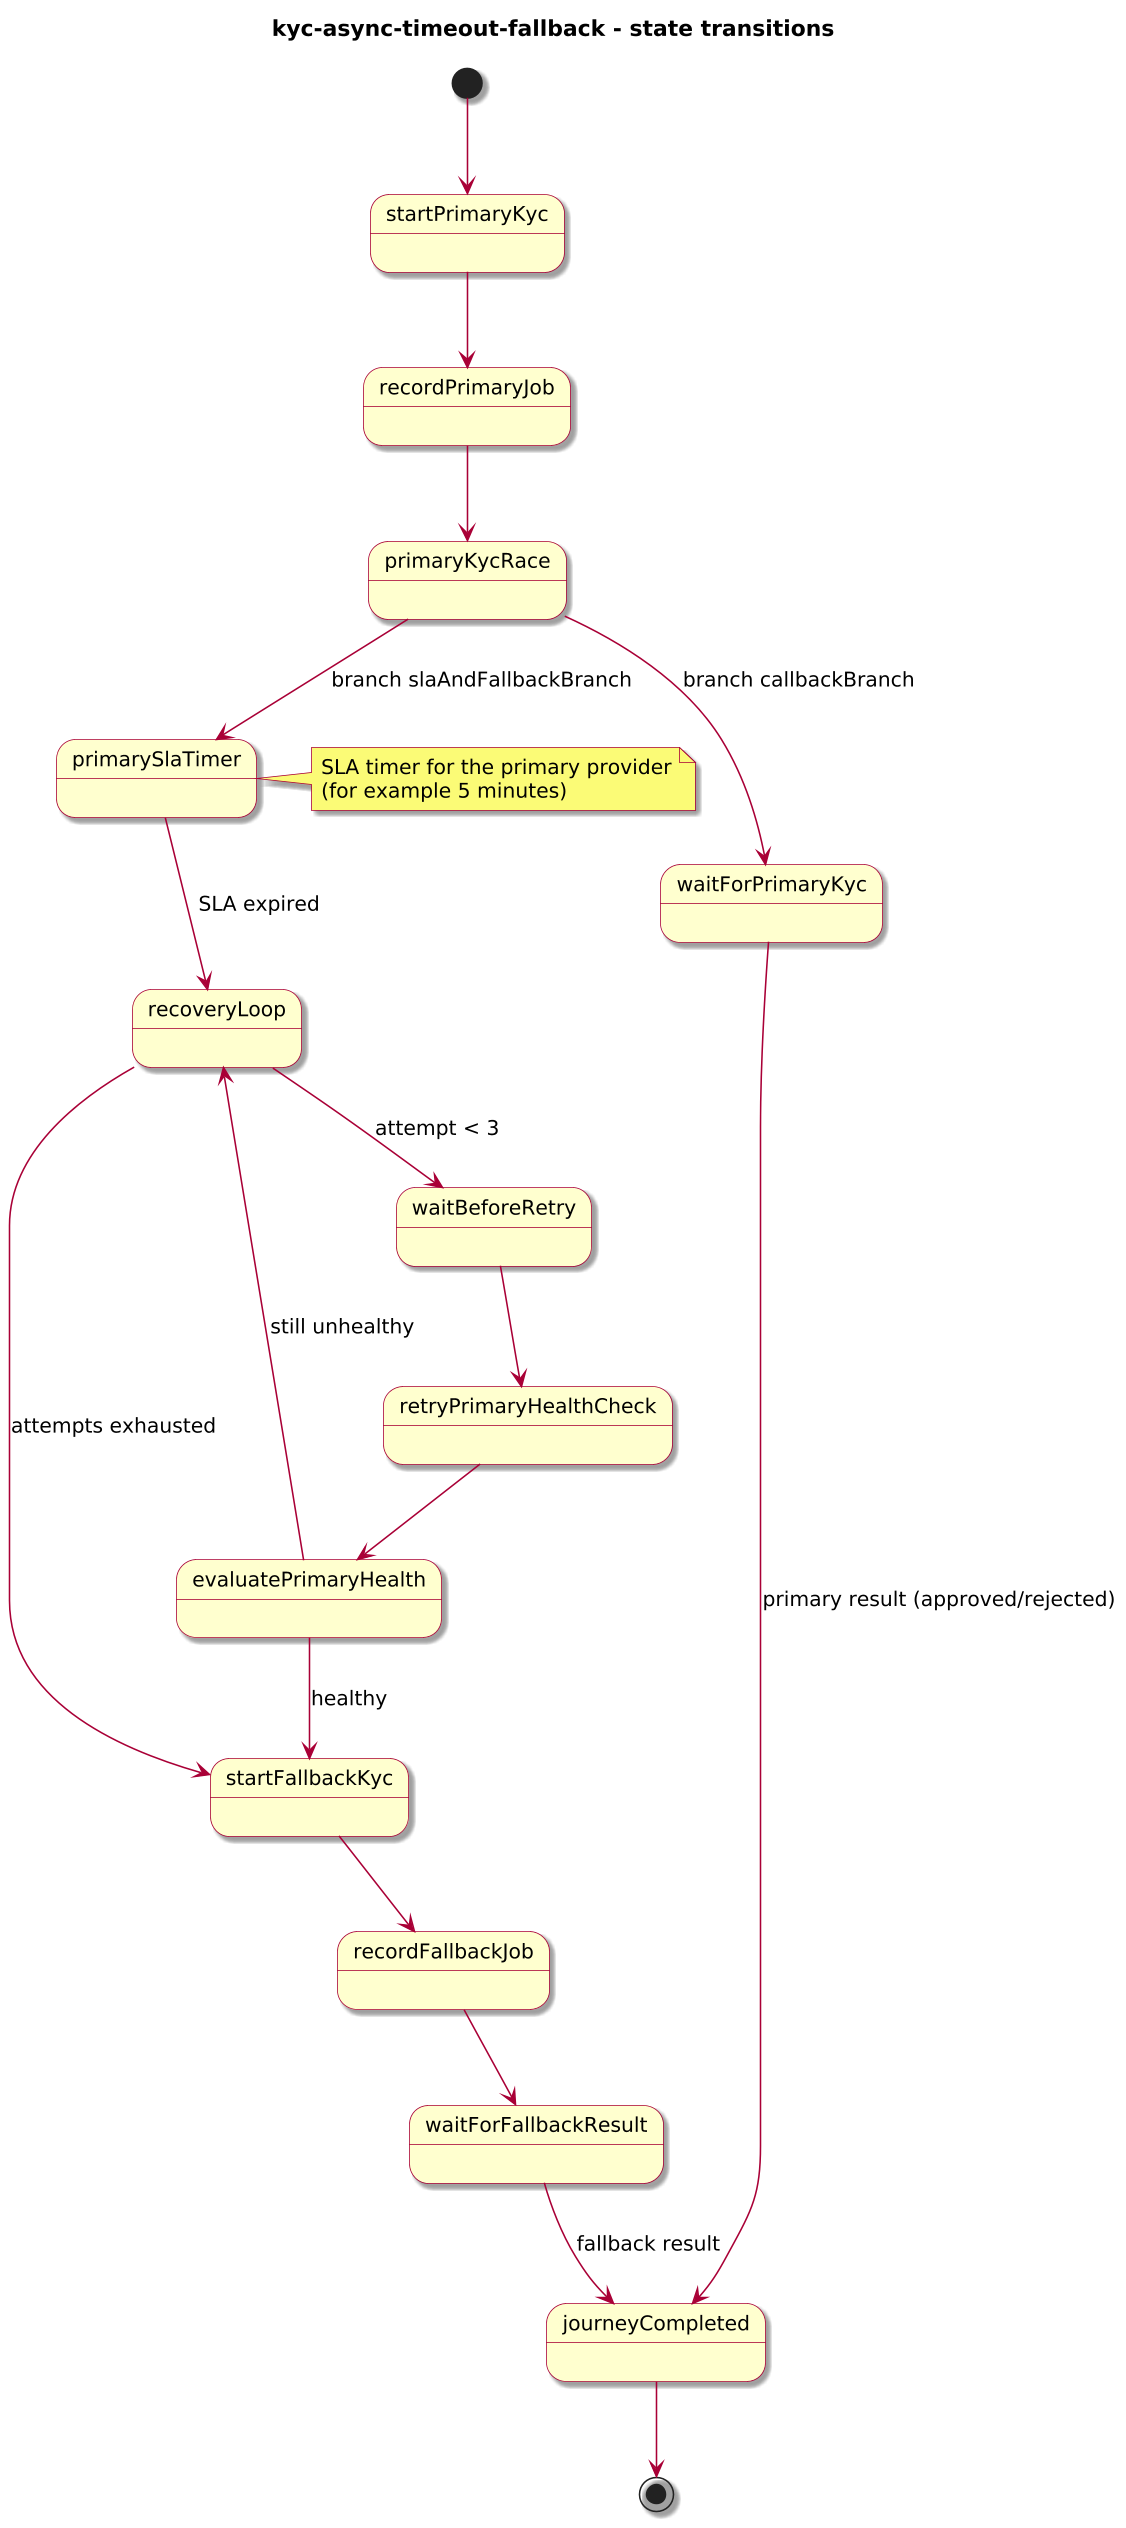

The diagram above was rendered by PlantUML. Its source (embedded in the PNG):
@startuml
!include journey-diagram-theme.puml
title kyc-async-timeout-fallback - state transitions

[*] --> startPrimaryKyc

state startPrimaryKyc
state recordPrimaryJob
state primaryKycRace
state waitForPrimaryKyc
state primarySlaTimer
state recoveryLoop
state waitBeforeRetry
state retryPrimaryHealthCheck
state evaluatePrimaryHealth
state startFallbackKyc
state recordFallbackJob
state waitForFallbackResult
state journeyCompleted

startPrimaryKyc --> recordPrimaryJob
recordPrimaryJob --> primaryKycRace

primaryKycRace --> waitForPrimaryKyc : branch callbackBranch
primaryKycRace --> primarySlaTimer : branch slaAndFallbackBranch

waitForPrimaryKyc --> journeyCompleted : primary result (approved/rejected)
primarySlaTimer --> recoveryLoop : SLA expired

recoveryLoop --> waitBeforeRetry : attempt < 3
recoveryLoop --> startFallbackKyc : attempts exhausted

waitBeforeRetry --> retryPrimaryHealthCheck
retryPrimaryHealthCheck --> evaluatePrimaryHealth
evaluatePrimaryHealth --> startFallbackKyc : healthy
evaluatePrimaryHealth --> recoveryLoop : still unhealthy

startFallbackKyc --> recordFallbackJob
recordFallbackJob --> waitForFallbackResult
waitForFallbackResult --> journeyCompleted : fallback result

journeyCompleted --> [*]

note right of primarySlaTimer
  SLA timer for the primary provider
  (for example 5 minutes)
end note

@enduml